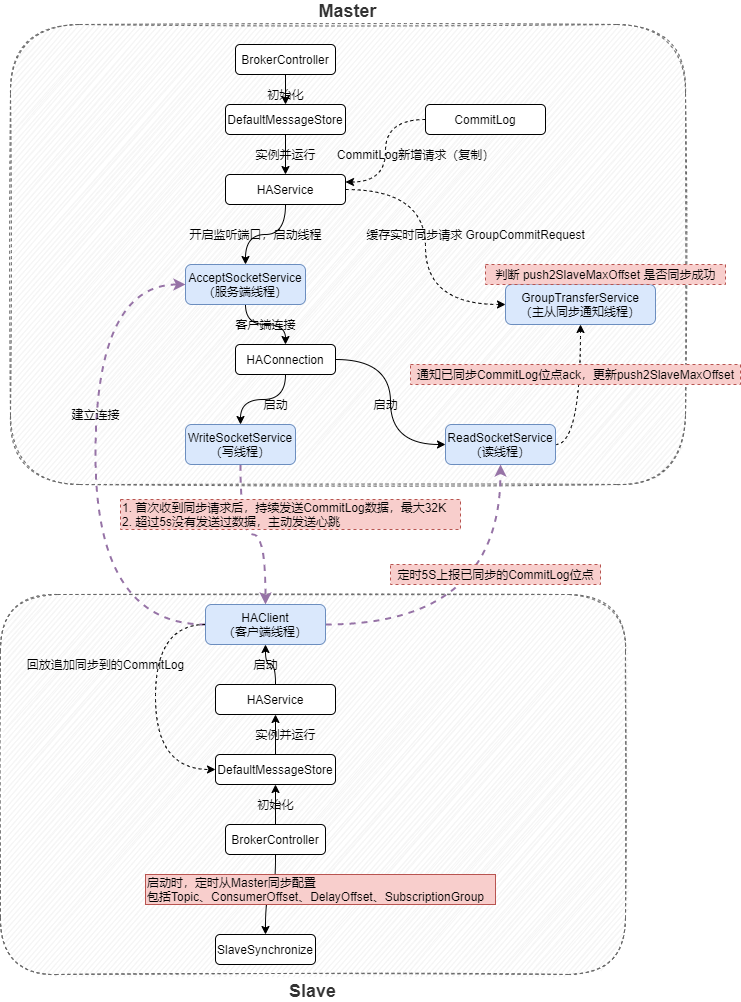

The diagram above was exported from draw.io. Its source (the exported page's mxGraphModel, read from the mxfile embedded in the PNG):
<mxGraphModel dx="943" dy="739" grid="1" gridSize="10" guides="1" tooltips="1" connect="1" arrows="1" fold="1" page="1" pageScale="1" pageWidth="827" pageHeight="1169" math="0" shadow="0">
  <root>
    <mxCell id="0" />
    <mxCell id="1" parent="0" />
    <mxCell id="EbDwouG2ZgpXocBR1qxb-47" value="&lt;font style=&quot;font-size: 18px&quot;&gt;Master&lt;/font&gt;" style="rounded=1;whiteSpace=wrap;html=1;dashed=1;fillColor=#f5f5f5;fontColor=#333333;strokeColor=#666666;glass=0;sketch=1;labelPosition=center;verticalLabelPosition=top;align=center;verticalAlign=bottom;fontStyle=1" vertex="1" parent="1">
      <mxGeometry x="95" y="40" width="675" height="460" as="geometry" />
    </mxCell>
    <mxCell id="EbDwouG2ZgpXocBR1qxb-46" value="&lt;b&gt;&lt;font style=&quot;font-size: 18px&quot;&gt;Slave&lt;/font&gt;&lt;/b&gt;" style="rounded=1;whiteSpace=wrap;html=1;dashed=1;fillColor=#f5f5f5;fontColor=#333333;strokeColor=#666666;sketch=1;labelPosition=center;verticalLabelPosition=bottom;align=center;verticalAlign=top;" vertex="1" parent="1">
      <mxGeometry x="85" y="610" width="625" height="380" as="geometry" />
    </mxCell>
    <mxCell id="EbDwouG2ZgpXocBR1qxb-6" style="edgeStyle=orthogonalEdgeStyle;curved=1;rounded=0;orthogonalLoop=1;jettySize=auto;html=1;entryX=0.5;entryY=0;entryDx=0;entryDy=0;" edge="1" parent="1" source="EbDwouG2ZgpXocBR1qxb-1" target="EbDwouG2ZgpXocBR1qxb-2">
      <mxGeometry relative="1" as="geometry" />
    </mxCell>
    <mxCell id="EbDwouG2ZgpXocBR1qxb-28" style="edgeStyle=orthogonalEdgeStyle;curved=1;rounded=0;orthogonalLoop=1;jettySize=auto;html=1;entryX=0.5;entryY=1;entryDx=0;entryDy=0;" edge="1" parent="1" source="EbDwouG2ZgpXocBR1qxb-1" target="EbDwouG2ZgpXocBR1qxb-27">
      <mxGeometry relative="1" as="geometry" />
    </mxCell>
    <mxCell id="EbDwouG2ZgpXocBR1qxb-1" value="BrokerController" style="rounded=1;whiteSpace=wrap;html=1;" vertex="1" parent="1">
      <mxGeometry x="310" y="840" width="100" height="30" as="geometry" />
    </mxCell>
    <mxCell id="EbDwouG2ZgpXocBR1qxb-2" value="SlaveSynchronize" style="rounded=1;whiteSpace=wrap;html=1;" vertex="1" parent="1">
      <mxGeometry x="300" y="950" width="100" height="30" as="geometry" />
    </mxCell>
    <mxCell id="EbDwouG2ZgpXocBR1qxb-4" value="启动时，定时从Master同步配置&lt;br&gt;包括Topic、ConsumerOffset、DelayOffset、SubscriptionGroup" style="text;html=1;align=left;verticalAlign=middle;resizable=0;points=[];autosize=1;strokeColor=#b85450;fillColor=#f8cecc;" vertex="1" parent="1">
      <mxGeometry x="230" y="890" width="350" height="30" as="geometry" />
    </mxCell>
    <mxCell id="EbDwouG2ZgpXocBR1qxb-10" style="edgeStyle=orthogonalEdgeStyle;curved=1;rounded=0;orthogonalLoop=1;jettySize=auto;html=1;entryX=0.5;entryY=0;entryDx=0;entryDy=0;" edge="1" parent="1" source="EbDwouG2ZgpXocBR1qxb-8" target="EbDwouG2ZgpXocBR1qxb-9">
      <mxGeometry relative="1" as="geometry" />
    </mxCell>
    <mxCell id="EbDwouG2ZgpXocBR1qxb-8" value="BrokerController" style="rounded=1;whiteSpace=wrap;html=1;" vertex="1" parent="1">
      <mxGeometry x="320" y="60" width="100" height="30" as="geometry" />
    </mxCell>
    <mxCell id="EbDwouG2ZgpXocBR1qxb-13" style="edgeStyle=orthogonalEdgeStyle;curved=1;rounded=0;orthogonalLoop=1;jettySize=auto;html=1;" edge="1" parent="1" source="EbDwouG2ZgpXocBR1qxb-9" target="EbDwouG2ZgpXocBR1qxb-12">
      <mxGeometry relative="1" as="geometry" />
    </mxCell>
    <mxCell id="EbDwouG2ZgpXocBR1qxb-9" value="DefaultMessageStore" style="rounded=1;whiteSpace=wrap;html=1;" vertex="1" parent="1">
      <mxGeometry x="310" y="120" width="120" height="30" as="geometry" />
    </mxCell>
    <mxCell id="EbDwouG2ZgpXocBR1qxb-11" value="初始化" style="text;html=1;align=center;verticalAlign=middle;resizable=0;points=[];autosize=1;strokeColor=none;fillColor=none;" vertex="1" parent="1">
      <mxGeometry x="345" y="100" width="50" height="20" as="geometry" />
    </mxCell>
    <mxCell id="EbDwouG2ZgpXocBR1qxb-16" style="edgeStyle=orthogonalEdgeStyle;curved=1;rounded=0;orthogonalLoop=1;jettySize=auto;html=1;entryX=0.5;entryY=0;entryDx=0;entryDy=0;" edge="1" parent="1" source="EbDwouG2ZgpXocBR1qxb-12" target="EbDwouG2ZgpXocBR1qxb-15">
      <mxGeometry relative="1" as="geometry" />
    </mxCell>
    <mxCell id="EbDwouG2ZgpXocBR1qxb-53" style="edgeStyle=orthogonalEdgeStyle;curved=1;rounded=0;orthogonalLoop=1;jettySize=auto;html=1;entryX=0;entryY=0.5;entryDx=0;entryDy=0;dashed=1;fontSize=12;strokeWidth=1;" edge="1" parent="1" source="EbDwouG2ZgpXocBR1qxb-12" target="EbDwouG2ZgpXocBR1qxb-40">
      <mxGeometry relative="1" as="geometry" />
    </mxCell>
    <mxCell id="EbDwouG2ZgpXocBR1qxb-12" value="HAService" style="rounded=1;whiteSpace=wrap;html=1;" vertex="1" parent="1">
      <mxGeometry x="310" y="190" width="120" height="30" as="geometry" />
    </mxCell>
    <mxCell id="EbDwouG2ZgpXocBR1qxb-14" value="实例并运行" style="text;html=1;align=center;verticalAlign=middle;resizable=0;points=[];autosize=1;strokeColor=none;fillColor=none;" vertex="1" parent="1">
      <mxGeometry x="330" y="160" width="80" height="20" as="geometry" />
    </mxCell>
    <mxCell id="EbDwouG2ZgpXocBR1qxb-19" style="edgeStyle=orthogonalEdgeStyle;curved=1;rounded=0;orthogonalLoop=1;jettySize=auto;html=1;entryX=0.5;entryY=0;entryDx=0;entryDy=0;" edge="1" parent="1" source="EbDwouG2ZgpXocBR1qxb-15" target="EbDwouG2ZgpXocBR1qxb-18">
      <mxGeometry relative="1" as="geometry" />
    </mxCell>
    <mxCell id="EbDwouG2ZgpXocBR1qxb-15" value="AcceptSocketService&lt;br&gt;（服务端线程）" style="rounded=1;whiteSpace=wrap;html=1;fillColor=#dae8fc;strokeColor=#6c8ebf;" vertex="1" parent="1">
      <mxGeometry x="270" y="280" width="120" height="40" as="geometry" />
    </mxCell>
    <mxCell id="EbDwouG2ZgpXocBR1qxb-17" value="开启监听端口，启动线程" style="text;html=1;align=center;verticalAlign=middle;resizable=0;points=[];autosize=1;strokeColor=none;fillColor=none;" vertex="1" parent="1">
      <mxGeometry x="265" y="240" width="150" height="20" as="geometry" />
    </mxCell>
    <mxCell id="EbDwouG2ZgpXocBR1qxb-22" style="edgeStyle=orthogonalEdgeStyle;curved=1;rounded=0;orthogonalLoop=1;jettySize=auto;html=1;" edge="1" parent="1" source="EbDwouG2ZgpXocBR1qxb-18" target="EbDwouG2ZgpXocBR1qxb-21">
      <mxGeometry relative="1" as="geometry" />
    </mxCell>
    <mxCell id="EbDwouG2ZgpXocBR1qxb-57" style="edgeStyle=orthogonalEdgeStyle;curved=1;rounded=0;orthogonalLoop=1;jettySize=auto;html=1;entryX=0;entryY=0.5;entryDx=0;entryDy=0;fontSize=12;strokeWidth=1;" edge="1" parent="1" source="EbDwouG2ZgpXocBR1qxb-18" target="EbDwouG2ZgpXocBR1qxb-23">
      <mxGeometry relative="1" as="geometry" />
    </mxCell>
    <mxCell id="EbDwouG2ZgpXocBR1qxb-18" value="HAConnection" style="rounded=1;whiteSpace=wrap;html=1;" vertex="1" parent="1">
      <mxGeometry x="320" y="360" width="100" height="30" as="geometry" />
    </mxCell>
    <mxCell id="EbDwouG2ZgpXocBR1qxb-20" value="客户端连接" style="text;html=1;align=center;verticalAlign=middle;resizable=0;points=[];autosize=1;strokeColor=none;fillColor=none;" vertex="1" parent="1">
      <mxGeometry x="310" y="330" width="80" height="20" as="geometry" />
    </mxCell>
    <mxCell id="EbDwouG2ZgpXocBR1qxb-44" style="edgeStyle=orthogonalEdgeStyle;curved=1;rounded=0;orthogonalLoop=1;jettySize=auto;html=1;dashed=1;fillColor=#e1d5e7;strokeColor=#9673a6;strokeWidth=2;" edge="1" parent="1" source="EbDwouG2ZgpXocBR1qxb-21" target="EbDwouG2ZgpXocBR1qxb-33">
      <mxGeometry relative="1" as="geometry" />
    </mxCell>
    <mxCell id="EbDwouG2ZgpXocBR1qxb-21" value="WriteSocketService&lt;br&gt;（写线程）" style="rounded=1;whiteSpace=wrap;html=1;fillColor=#dae8fc;strokeColor=#6c8ebf;" vertex="1" parent="1">
      <mxGeometry x="270" y="440" width="110" height="40" as="geometry" />
    </mxCell>
    <mxCell id="EbDwouG2ZgpXocBR1qxb-58" style="edgeStyle=orthogonalEdgeStyle;curved=1;rounded=0;orthogonalLoop=1;jettySize=auto;html=1;fontSize=12;strokeWidth=1;dashed=1;" edge="1" parent="1" source="EbDwouG2ZgpXocBR1qxb-23" target="EbDwouG2ZgpXocBR1qxb-40">
      <mxGeometry relative="1" as="geometry">
        <Array as="points">
          <mxPoint x="665" y="460" />
        </Array>
      </mxGeometry>
    </mxCell>
    <mxCell id="EbDwouG2ZgpXocBR1qxb-23" value="ReadSocketService&lt;br&gt;（读线程）" style="rounded=1;whiteSpace=wrap;html=1;fillColor=#dae8fc;strokeColor=#6c8ebf;" vertex="1" parent="1">
      <mxGeometry x="530" y="440" width="110" height="40" as="geometry" />
    </mxCell>
    <mxCell id="EbDwouG2ZgpXocBR1qxb-25" value="启动" style="text;html=1;align=center;verticalAlign=middle;resizable=0;points=[];autosize=1;strokeColor=none;fillColor=none;" vertex="1" parent="1">
      <mxGeometry x="340" y="410" width="40" height="20" as="geometry" />
    </mxCell>
    <mxCell id="EbDwouG2ZgpXocBR1qxb-26" value="启动" style="text;html=1;align=center;verticalAlign=middle;resizable=0;points=[];autosize=1;strokeColor=none;fillColor=none;" vertex="1" parent="1">
      <mxGeometry x="450" y="410" width="40" height="20" as="geometry" />
    </mxCell>
    <mxCell id="EbDwouG2ZgpXocBR1qxb-31" style="edgeStyle=orthogonalEdgeStyle;curved=1;rounded=0;orthogonalLoop=1;jettySize=auto;html=1;entryX=0.5;entryY=1;entryDx=0;entryDy=0;" edge="1" parent="1" source="EbDwouG2ZgpXocBR1qxb-27" target="EbDwouG2ZgpXocBR1qxb-30">
      <mxGeometry relative="1" as="geometry" />
    </mxCell>
    <mxCell id="EbDwouG2ZgpXocBR1qxb-27" value="DefaultMessageStore" style="rounded=1;whiteSpace=wrap;html=1;" vertex="1" parent="1">
      <mxGeometry x="300" y="770" width="120" height="30" as="geometry" />
    </mxCell>
    <mxCell id="EbDwouG2ZgpXocBR1qxb-29" value="初始化" style="text;html=1;align=center;verticalAlign=middle;resizable=0;points=[];autosize=1;strokeColor=none;fillColor=none;" vertex="1" parent="1">
      <mxGeometry x="335" y="810" width="50" height="20" as="geometry" />
    </mxCell>
    <mxCell id="EbDwouG2ZgpXocBR1qxb-34" style="edgeStyle=orthogonalEdgeStyle;curved=1;rounded=0;orthogonalLoop=1;jettySize=auto;html=1;" edge="1" parent="1" source="EbDwouG2ZgpXocBR1qxb-30" target="EbDwouG2ZgpXocBR1qxb-33">
      <mxGeometry relative="1" as="geometry" />
    </mxCell>
    <mxCell id="EbDwouG2ZgpXocBR1qxb-30" value="HAService" style="rounded=1;whiteSpace=wrap;html=1;" vertex="1" parent="1">
      <mxGeometry x="300" y="700" width="120" height="30" as="geometry" />
    </mxCell>
    <mxCell id="EbDwouG2ZgpXocBR1qxb-32" value="实例并运行" style="text;html=1;align=center;verticalAlign=middle;resizable=0;points=[];autosize=1;strokeColor=none;fillColor=none;" vertex="1" parent="1">
      <mxGeometry x="330" y="740" width="80" height="20" as="geometry" />
    </mxCell>
    <mxCell id="EbDwouG2ZgpXocBR1qxb-36" style="edgeStyle=orthogonalEdgeStyle;curved=1;rounded=0;orthogonalLoop=1;jettySize=auto;html=1;entryX=0;entryY=0.5;entryDx=0;entryDy=0;dashed=1;fillColor=#e1d5e7;strokeColor=#9673a6;strokeWidth=2;" edge="1" parent="1" source="EbDwouG2ZgpXocBR1qxb-33" target="EbDwouG2ZgpXocBR1qxb-15">
      <mxGeometry relative="1" as="geometry">
        <mxPoint x="220" y="320" as="targetPoint" />
        <Array as="points">
          <mxPoint x="180" y="640" />
          <mxPoint x="180" y="300" />
        </Array>
      </mxGeometry>
    </mxCell>
    <mxCell id="EbDwouG2ZgpXocBR1qxb-38" style="edgeStyle=orthogonalEdgeStyle;curved=1;rounded=0;orthogonalLoop=1;jettySize=auto;html=1;dashed=1;fillColor=#e1d5e7;strokeColor=#9673a6;strokeWidth=2;" edge="1" parent="1" source="EbDwouG2ZgpXocBR1qxb-33" target="EbDwouG2ZgpXocBR1qxb-23">
      <mxGeometry relative="1" as="geometry" />
    </mxCell>
    <mxCell id="EbDwouG2ZgpXocBR1qxb-48" style="edgeStyle=orthogonalEdgeStyle;curved=1;rounded=0;orthogonalLoop=1;jettySize=auto;html=1;entryX=0;entryY=0.5;entryDx=0;entryDy=0;dashed=1;strokeWidth=1;" edge="1" parent="1" source="EbDwouG2ZgpXocBR1qxb-33" target="EbDwouG2ZgpXocBR1qxb-27">
      <mxGeometry relative="1" as="geometry">
        <Array as="points">
          <mxPoint x="240" y="640" />
          <mxPoint x="240" y="785" />
        </Array>
      </mxGeometry>
    </mxCell>
    <mxCell id="EbDwouG2ZgpXocBR1qxb-33" value="HAClient&lt;br&gt;（客户端线程）" style="rounded=1;whiteSpace=wrap;html=1;fillColor=#dae8fc;strokeColor=#6c8ebf;" vertex="1" parent="1">
      <mxGeometry x="290" y="620" width="120" height="40" as="geometry" />
    </mxCell>
    <mxCell id="EbDwouG2ZgpXocBR1qxb-35" value="启动" style="text;html=1;align=center;verticalAlign=middle;resizable=0;points=[];autosize=1;strokeColor=none;fillColor=none;" vertex="1" parent="1">
      <mxGeometry x="330" y="670" width="40" height="20" as="geometry" />
    </mxCell>
    <mxCell id="EbDwouG2ZgpXocBR1qxb-37" value="建立连接" style="text;html=1;align=center;verticalAlign=middle;resizable=0;points=[];autosize=1;strokeColor=none;fillColor=none;" vertex="1" parent="1">
      <mxGeometry x="150" y="420" width="60" height="20" as="geometry" />
    </mxCell>
    <mxCell id="EbDwouG2ZgpXocBR1qxb-39" value="定时5S上报已同步的CommitLog位点" style="text;html=1;align=center;verticalAlign=middle;resizable=0;points=[];autosize=1;strokeColor=#b85450;fillColor=#f8cecc;dashed=1;" vertex="1" parent="1">
      <mxGeometry x="475" y="580" width="210" height="20" as="geometry" />
    </mxCell>
    <mxCell id="EbDwouG2ZgpXocBR1qxb-40" value="GroupTransferService&lt;br&gt;（主从同步通知线程）" style="rounded=1;whiteSpace=wrap;html=1;fillColor=#dae8fc;strokeColor=#6c8ebf;" vertex="1" parent="1">
      <mxGeometry x="590" y="300" width="150" height="40" as="geometry" />
    </mxCell>
    <mxCell id="EbDwouG2ZgpXocBR1qxb-42" value="通知已同步CommitLog位点ack，更新push2SlaveMaxOffset" style="text;html=1;align=center;verticalAlign=middle;resizable=0;points=[];autosize=1;strokeColor=#b85450;fillColor=#f8cecc;dashed=1;" vertex="1" parent="1">
      <mxGeometry x="495" y="380" width="330" height="20" as="geometry" />
    </mxCell>
    <mxCell id="EbDwouG2ZgpXocBR1qxb-45" value="1. 首次收到同步请求后，持续发送CommitLog数据，最大32K&lt;br&gt;2. 超过5s没有发送过数据，主动发送心跳" style="text;html=1;align=left;verticalAlign=middle;resizable=0;points=[];autosize=1;strokeColor=#b85450;fillColor=#f8cecc;dashed=1;" vertex="1" parent="1">
      <mxGeometry x="205" y="515" width="340" height="30" as="geometry" />
    </mxCell>
    <mxCell id="EbDwouG2ZgpXocBR1qxb-49" value="回放追加同步到的CommitLog" style="text;html=1;align=center;verticalAlign=middle;resizable=0;points=[];autosize=1;strokeColor=none;fillColor=none;" vertex="1" parent="1">
      <mxGeometry x="105" y="670" width="170" height="20" as="geometry" />
    </mxCell>
    <mxCell id="EbDwouG2ZgpXocBR1qxb-51" style="edgeStyle=orthogonalEdgeStyle;curved=1;rounded=0;orthogonalLoop=1;jettySize=auto;html=1;entryX=1;entryY=0.25;entryDx=0;entryDy=0;dashed=1;fontSize=18;strokeWidth=1;" edge="1" parent="1" source="EbDwouG2ZgpXocBR1qxb-50" target="EbDwouG2ZgpXocBR1qxb-12">
      <mxGeometry relative="1" as="geometry" />
    </mxCell>
    <mxCell id="EbDwouG2ZgpXocBR1qxb-50" value="CommitLog" style="rounded=1;whiteSpace=wrap;html=1;" vertex="1" parent="1">
      <mxGeometry x="510" y="120" width="120" height="30" as="geometry" />
    </mxCell>
    <mxCell id="EbDwouG2ZgpXocBR1qxb-52" value="CommitLog新增请求（复制）" style="text;html=1;align=center;verticalAlign=middle;resizable=0;points=[];autosize=1;strokeColor=none;fillColor=none;fontSize=12;fontStyle=0" vertex="1" parent="1">
      <mxGeometry x="415" y="160" width="170" height="20" as="geometry" />
    </mxCell>
    <mxCell id="EbDwouG2ZgpXocBR1qxb-54" value="缓存实时同步请求 GroupCommitRequest" style="text;html=1;align=center;verticalAlign=middle;resizable=0;points=[];autosize=1;strokeColor=none;fillColor=none;fontSize=12;" vertex="1" parent="1">
      <mxGeometry x="445" y="240" width="230" height="20" as="geometry" />
    </mxCell>
    <mxCell id="EbDwouG2ZgpXocBR1qxb-55" value="判断 push2SlaveMaxOffset 是否同步成功" style="text;html=1;align=center;verticalAlign=middle;resizable=0;points=[];autosize=1;strokeColor=#b85450;fillColor=#f8cecc;fontSize=12;dashed=1;" vertex="1" parent="1">
      <mxGeometry x="570" y="280" width="240" height="20" as="geometry" />
    </mxCell>
  </root>
</mxGraphModel>